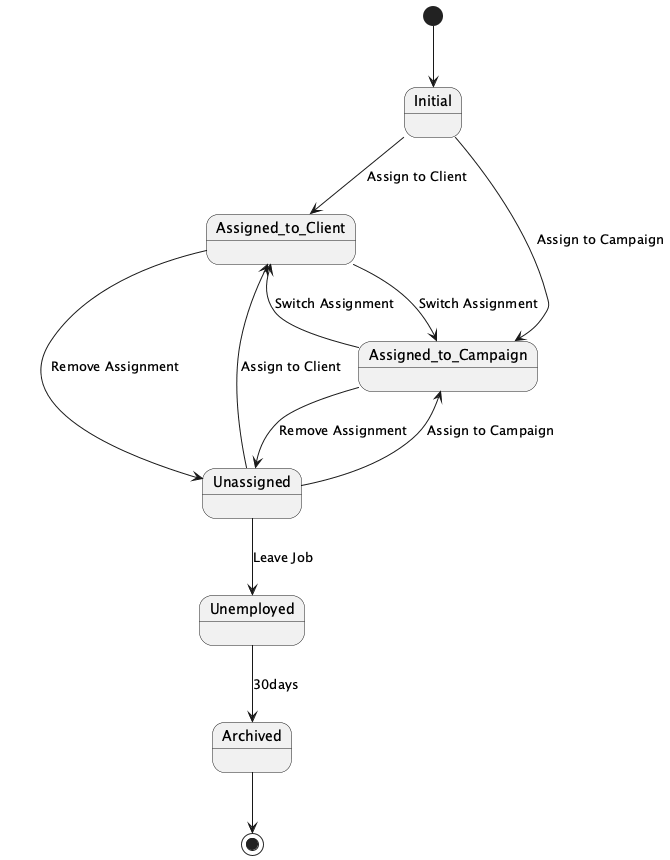

The diagram above was rendered by PlantUML. Its source (embedded in the PNG):
@startuml
[*] --> Initial

Initial --> Assigned_to_Client : Assign to Client
Initial --> Assigned_to_Campaign : Assign to Campaign

Assigned_to_Client --> Unassigned : Remove Assignment
Assigned_to_Client --> Assigned_to_Campaign : Switch Assignment

Assigned_to_Campaign --> Unassigned : Remove Assignment
Assigned_to_Campaign --> Assigned_to_Client : Switch Assignment

Unassigned --> Assigned_to_Client : Assign to Client
Unassigned --> Assigned_to_Campaign : Assign to Campaign
Unassigned --> Unemployed : Leave Job

Unemployed --> Archived : 30days
Archived --> [*]
@enduml